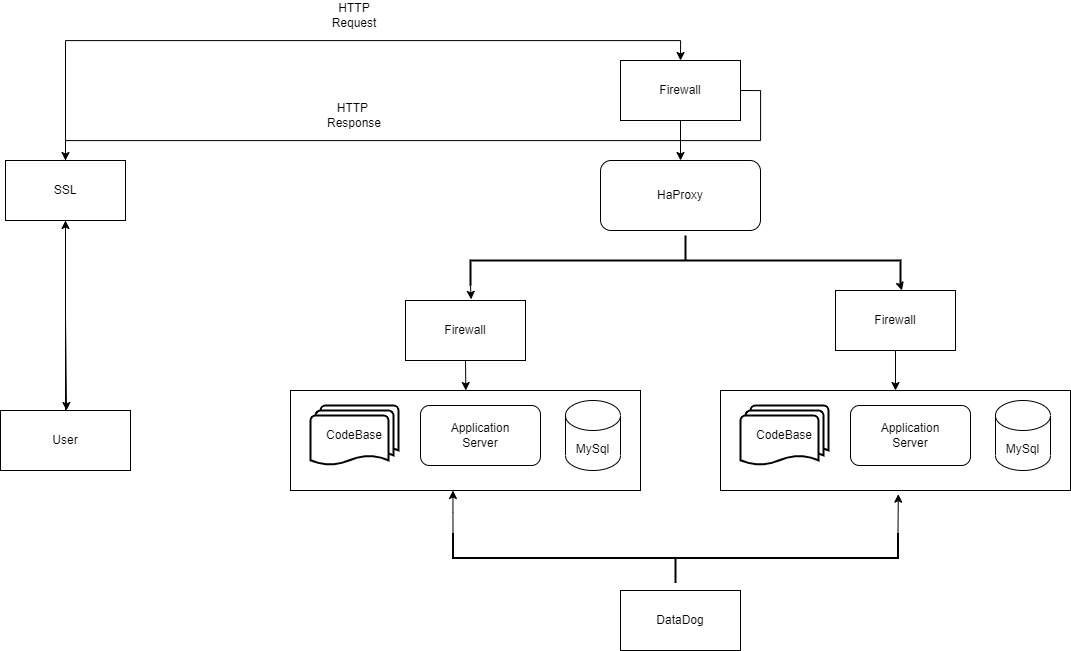

The diagram above was exported from draw.io. Its source (the exported page's mxGraphModel, read from the mxfile embedded in the PNG):
<mxGraphModel dx="1369" dy="2027" grid="1" gridSize="10" guides="1" tooltips="1" connect="1" arrows="1" fold="1" page="1" pageScale="1" pageWidth="850" pageHeight="1100" math="0" shadow="0">
  <root>
    <mxCell id="0" />
    <mxCell id="1" parent="0" />
    <mxCell id="VeJFKI8vJvCNphQp2DpF-9" value="" style="rounded=0;whiteSpace=wrap;html=1;" vertex="1" parent="1">
      <mxGeometry x="410" y="350" width="350" height="100" as="geometry" />
    </mxCell>
    <mxCell id="VeJFKI8vJvCNphQp2DpF-20" style="edgeStyle=orthogonalEdgeStyle;rounded=0;orthogonalLoop=1;jettySize=auto;html=1;exitX=0.5;exitY=0;exitDx=0;exitDy=0;entryX=0.5;entryY=1;entryDx=0;entryDy=0;" edge="1" parent="1" source="VeJFKI8vJvCNphQp2DpF-1" target="VeJFKI8vJvCNphQp2DpF-18">
      <mxGeometry relative="1" as="geometry" />
    </mxCell>
    <mxCell id="VeJFKI8vJvCNphQp2DpF-1" value="User" style="rounded=0;whiteSpace=wrap;html=1;" vertex="1" parent="1">
      <mxGeometry x="120" y="370" width="130" height="60" as="geometry" />
    </mxCell>
    <mxCell id="VeJFKI8vJvCNphQp2DpF-2" value="HaProxy" style="rounded=1;whiteSpace=wrap;html=1;" vertex="1" parent="1">
      <mxGeometry x="720" y="120" width="160" height="70" as="geometry" />
    </mxCell>
    <mxCell id="VeJFKI8vJvCNphQp2DpF-7" value="" style="group" vertex="1" connectable="0" parent="1">
      <mxGeometry x="840" y="350" width="350" height="100" as="geometry" />
    </mxCell>
    <mxCell id="VeJFKI8vJvCNphQp2DpF-3" value="" style="rounded=0;whiteSpace=wrap;html=1;" vertex="1" parent="VeJFKI8vJvCNphQp2DpF-7">
      <mxGeometry width="350" height="100" as="geometry" />
    </mxCell>
    <mxCell id="VeJFKI8vJvCNphQp2DpF-4" value="MySql" style="shape=cylinder3;whiteSpace=wrap;html=1;boundedLbl=1;backgroundOutline=1;size=15;" vertex="1" parent="VeJFKI8vJvCNphQp2DpF-7">
      <mxGeometry x="275" y="10" width="55" height="70" as="geometry" />
    </mxCell>
    <mxCell id="VeJFKI8vJvCNphQp2DpF-5" value="Application&lt;br&gt;Server" style="rounded=1;whiteSpace=wrap;html=1;" vertex="1" parent="VeJFKI8vJvCNphQp2DpF-7">
      <mxGeometry x="130" y="15" width="120" height="60" as="geometry" />
    </mxCell>
    <mxCell id="VeJFKI8vJvCNphQp2DpF-6" value="CodeBase" style="strokeWidth=2;html=1;shape=mxgraph.flowchart.multi-document;whiteSpace=wrap;" vertex="1" parent="VeJFKI8vJvCNphQp2DpF-7">
      <mxGeometry x="20" y="15" width="88" height="60" as="geometry" />
    </mxCell>
    <mxCell id="VeJFKI8vJvCNphQp2DpF-8" value="" style="group" vertex="1" connectable="0" parent="1">
      <mxGeometry x="410" y="350" width="350" height="100" as="geometry" />
    </mxCell>
    <mxCell id="VeJFKI8vJvCNphQp2DpF-10" value="MySql" style="shape=cylinder3;whiteSpace=wrap;html=1;boundedLbl=1;backgroundOutline=1;size=15;" vertex="1" parent="VeJFKI8vJvCNphQp2DpF-8">
      <mxGeometry x="275" y="10" width="55" height="70" as="geometry" />
    </mxCell>
    <mxCell id="VeJFKI8vJvCNphQp2DpF-11" value="Application&lt;br&gt;Server" style="rounded=1;whiteSpace=wrap;html=1;" vertex="1" parent="VeJFKI8vJvCNphQp2DpF-8">
      <mxGeometry x="130" y="15" width="120" height="60" as="geometry" />
    </mxCell>
    <mxCell id="VeJFKI8vJvCNphQp2DpF-12" value="CodeBase" style="strokeWidth=2;html=1;shape=mxgraph.flowchart.multi-document;whiteSpace=wrap;" vertex="1" parent="VeJFKI8vJvCNphQp2DpF-8">
      <mxGeometry x="20" y="15" width="88" height="60" as="geometry" />
    </mxCell>
    <mxCell id="VeJFKI8vJvCNphQp2DpF-27" style="edgeStyle=orthogonalEdgeStyle;rounded=0;orthogonalLoop=1;jettySize=auto;html=1;exitX=0.5;exitY=1;exitDx=0;exitDy=0;" edge="1" parent="1" source="VeJFKI8vJvCNphQp2DpF-14">
      <mxGeometry relative="1" as="geometry">
        <mxPoint x="585.3333333333333" y="350" as="targetPoint" />
      </mxGeometry>
    </mxCell>
    <mxCell id="VeJFKI8vJvCNphQp2DpF-14" value="Firewall" style="rounded=0;whiteSpace=wrap;html=1;" vertex="1" parent="1">
      <mxGeometry x="525" y="260" width="120" height="60" as="geometry" />
    </mxCell>
    <mxCell id="VeJFKI8vJvCNphQp2DpF-28" style="edgeStyle=orthogonalEdgeStyle;rounded=0;orthogonalLoop=1;jettySize=auto;html=1;exitX=0.5;exitY=1;exitDx=0;exitDy=0;entryX=0.5;entryY=0;entryDx=0;entryDy=0;" edge="1" parent="1" source="VeJFKI8vJvCNphQp2DpF-16" target="VeJFKI8vJvCNphQp2DpF-3">
      <mxGeometry relative="1" as="geometry" />
    </mxCell>
    <mxCell id="VeJFKI8vJvCNphQp2DpF-16" value="Firewall" style="rounded=0;whiteSpace=wrap;html=1;" vertex="1" parent="1">
      <mxGeometry x="955" y="250" width="120" height="60" as="geometry" />
    </mxCell>
    <mxCell id="VeJFKI8vJvCNphQp2DpF-22" style="edgeStyle=orthogonalEdgeStyle;rounded=0;orthogonalLoop=1;jettySize=auto;html=1;exitX=0.5;exitY=1;exitDx=0;exitDy=0;entryX=0.5;entryY=0;entryDx=0;entryDy=0;" edge="1" parent="1" source="VeJFKI8vJvCNphQp2DpF-17" target="VeJFKI8vJvCNphQp2DpF-2">
      <mxGeometry relative="1" as="geometry" />
    </mxCell>
    <mxCell id="VeJFKI8vJvCNphQp2DpF-29" style="edgeStyle=orthogonalEdgeStyle;rounded=0;orthogonalLoop=1;jettySize=auto;html=1;exitX=1;exitY=0.5;exitDx=0;exitDy=0;entryX=0.5;entryY=0;entryDx=0;entryDy=0;" edge="1" parent="1" source="VeJFKI8vJvCNphQp2DpF-17" target="VeJFKI8vJvCNphQp2DpF-18">
      <mxGeometry relative="1" as="geometry" />
    </mxCell>
    <mxCell id="VeJFKI8vJvCNphQp2DpF-17" value="Firewall" style="rounded=0;whiteSpace=wrap;html=1;" vertex="1" parent="1">
      <mxGeometry x="740" y="20" width="120" height="60" as="geometry" />
    </mxCell>
    <mxCell id="VeJFKI8vJvCNphQp2DpF-21" style="edgeStyle=orthogonalEdgeStyle;rounded=0;orthogonalLoop=1;jettySize=auto;html=1;exitX=0.5;exitY=0;exitDx=0;exitDy=0;entryX=0.5;entryY=0;entryDx=0;entryDy=0;" edge="1" parent="1" source="VeJFKI8vJvCNphQp2DpF-18" target="VeJFKI8vJvCNphQp2DpF-17">
      <mxGeometry relative="1" as="geometry" />
    </mxCell>
    <mxCell id="VeJFKI8vJvCNphQp2DpF-30" style="edgeStyle=orthogonalEdgeStyle;rounded=0;orthogonalLoop=1;jettySize=auto;html=1;exitX=0.5;exitY=1;exitDx=0;exitDy=0;" edge="1" parent="1" source="VeJFKI8vJvCNphQp2DpF-18">
      <mxGeometry relative="1" as="geometry">
        <mxPoint x="186" y="370" as="targetPoint" />
      </mxGeometry>
    </mxCell>
    <mxCell id="VeJFKI8vJvCNphQp2DpF-18" value="SSL" style="rounded=0;whiteSpace=wrap;html=1;" vertex="1" parent="1">
      <mxGeometry x="125" y="120" width="120" height="60" as="geometry" />
    </mxCell>
    <mxCell id="VeJFKI8vJvCNphQp2DpF-23" value="" style="strokeWidth=2;html=1;shape=mxgraph.flowchart.annotation_2;align=left;labelPosition=right;pointerEvents=1;rotation=90;" vertex="1" parent="1">
      <mxGeometry x="780" y="5" width="50" height="430" as="geometry" />
    </mxCell>
    <mxCell id="VeJFKI8vJvCNphQp2DpF-25" style="edgeStyle=orthogonalEdgeStyle;rounded=0;orthogonalLoop=1;jettySize=auto;html=1;exitX=1;exitY=1;exitDx=0;exitDy=0;exitPerimeter=0;entryX=0.547;entryY=-0.019;entryDx=0;entryDy=0;entryPerimeter=0;" edge="1" parent="1" source="VeJFKI8vJvCNphQp2DpF-23" target="VeJFKI8vJvCNphQp2DpF-14">
      <mxGeometry relative="1" as="geometry" />
    </mxCell>
    <mxCell id="VeJFKI8vJvCNphQp2DpF-26" style="edgeStyle=orthogonalEdgeStyle;rounded=0;orthogonalLoop=1;jettySize=auto;html=1;exitX=1;exitY=0;exitDx=0;exitDy=0;exitPerimeter=0;entryX=0.553;entryY=0;entryDx=0;entryDy=0;entryPerimeter=0;" edge="1" parent="1" source="VeJFKI8vJvCNphQp2DpF-23" target="VeJFKI8vJvCNphQp2DpF-16">
      <mxGeometry relative="1" as="geometry" />
    </mxCell>
    <mxCell id="VeJFKI8vJvCNphQp2DpF-31" value="HTTP Request" style="text;html=1;strokeColor=none;fillColor=none;align=center;verticalAlign=middle;whiteSpace=wrap;rounded=0;" vertex="1" parent="1">
      <mxGeometry x="444" y="-40" width="60" height="30" as="geometry" />
    </mxCell>
    <mxCell id="VeJFKI8vJvCNphQp2DpF-32" value="HTTP&amp;nbsp;&lt;br&gt;Response" style="text;html=1;strokeColor=none;fillColor=none;align=center;verticalAlign=middle;whiteSpace=wrap;rounded=0;" vertex="1" parent="1">
      <mxGeometry x="444" y="60" width="60" height="30" as="geometry" />
    </mxCell>
    <mxCell id="VeJFKI8vJvCNphQp2DpF-33" value="DataDog" style="rounded=0;whiteSpace=wrap;html=1;" vertex="1" parent="1">
      <mxGeometry x="740" y="550" width="120" height="60" as="geometry" />
    </mxCell>
    <mxCell id="VeJFKI8vJvCNphQp2DpF-37" style="edgeStyle=orthogonalEdgeStyle;rounded=0;orthogonalLoop=1;jettySize=auto;html=1;exitX=1;exitY=0;exitDx=0;exitDy=0;exitPerimeter=0;" edge="1" parent="1" source="VeJFKI8vJvCNphQp2DpF-34">
      <mxGeometry relative="1" as="geometry">
        <mxPoint x="572.4594594594594" y="450" as="targetPoint" />
      </mxGeometry>
    </mxCell>
    <mxCell id="VeJFKI8vJvCNphQp2DpF-34" value="" style="strokeWidth=2;html=1;shape=mxgraph.flowchart.annotation_2;align=left;labelPosition=right;pointerEvents=1;rotation=-90;" vertex="1" parent="1">
      <mxGeometry x="770" y="295" width="50" height="445" as="geometry" />
    </mxCell>
    <mxCell id="VeJFKI8vJvCNphQp2DpF-38" style="edgeStyle=orthogonalEdgeStyle;rounded=0;orthogonalLoop=1;jettySize=auto;html=1;exitX=1;exitY=1;exitDx=0;exitDy=0;exitPerimeter=0;entryX=0.508;entryY=1.037;entryDx=0;entryDy=0;entryPerimeter=0;" edge="1" parent="1" source="VeJFKI8vJvCNphQp2DpF-34" target="VeJFKI8vJvCNphQp2DpF-3">
      <mxGeometry relative="1" as="geometry" />
    </mxCell>
  </root>
</mxGraphModel>